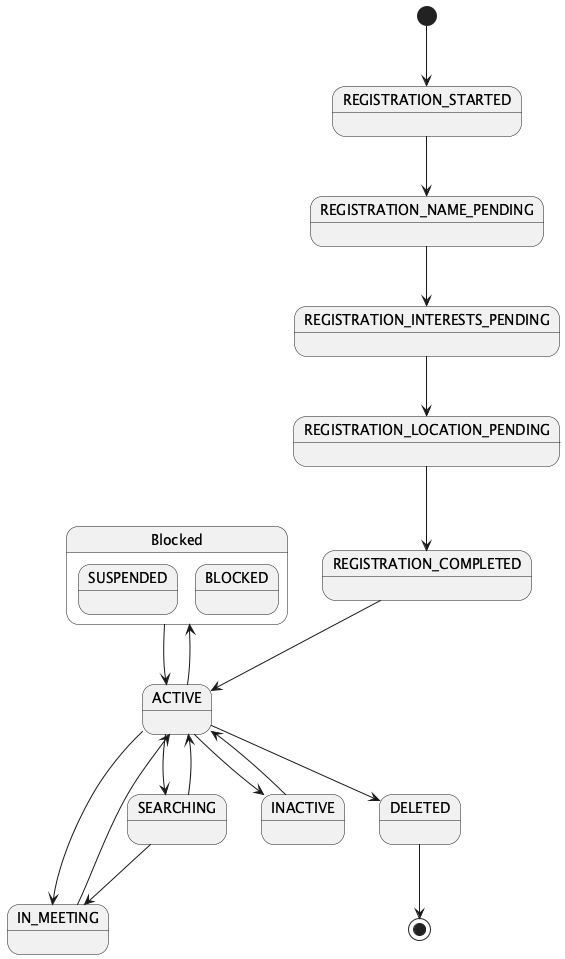

The diagram above was rendered by PlantUML. Its source (embedded in the PNG):
@startuml
[*] --> REGISTRATION_STARTED
REGISTRATION_STARTED --> REGISTRATION_NAME_PENDING
REGISTRATION_NAME_PENDING --> REGISTRATION_INTERESTS_PENDING
REGISTRATION_INTERESTS_PENDING --> REGISTRATION_LOCATION_PENDING
REGISTRATION_LOCATION_PENDING --> REGISTRATION_COMPLETED
REGISTRATION_COMPLETED --> ACTIVE

ACTIVE --> IN_MEETING
IN_MEETING --> ACTIVE
ACTIVE --> SEARCHING
SEARCHING --> IN_MEETING
SEARCHING --> ACTIVE

ACTIVE --> INACTIVE
INACTIVE --> ACTIVE

state Blocked {
    state SUSPENDED
    state BLOCKED
}

ACTIVE --> Blocked
Blocked --> ACTIVE

ACTIVE --> DELETED
DELETED --> [*]
@enduml